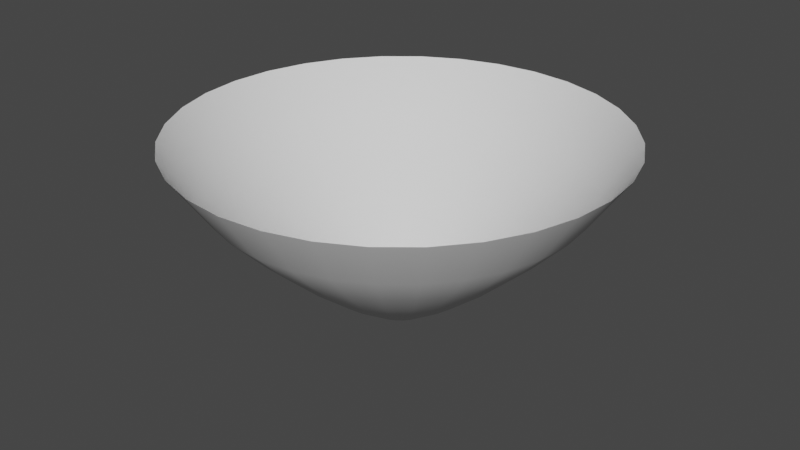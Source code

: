 # Source: Attack_Melee_Cone.blend  (saved by Blender 3.3.6; exported with 4.5.12 LTS)
import bpy
from mathutils import Matrix  # noqa: F401  (used for matrix-valued properties, if any)

bpy.ops.wm.read_factory_settings(use_empty=True)
scene = bpy.context.scene
scene.name = 'Scene'

# ---- collections
col_collection = bpy.data.collections.new('Collection'); scene.collection.children.link(col_collection)

# ---- world
world_world = bpy.data.worlds.new('World'); scene.world = world_world
world_world.use_nodes = True; world_world.node_tree.nodes.clear()
_N = world_world.node_tree.nodes; _L = world_world.node_tree.links
n0 = _N.new('ShaderNodeOutputWorld'); n0.name = 'World Output'; n0.location = (300, 300)
n1 = _N.new('ShaderNodeBackground'); n1.name = 'Background'; n1.location = (10, 300)
n1.inputs[0].default_value = (0.05088, 0.05088, 0.05088, 1.0)
_L.new(n1.outputs[0], n0.inputs[0])
n0.is_active_output = True
world_world.color = (0.05088, 0.05088, 0.05088)
world_world.use_sun_shadow = False
world_world.sun_shadow_jitter_overblur = 0.0

# ---- meshes
me_circle = bpy.data.meshes.new('Circle')
me_circle.from_pydata([(0.0, 1.0, 0.2408), (-0.1951, 0.9808, 0.2408), (-0.3827, 0.9239, 0.2408), (-0.5556, 0.8315, 0.2408), (-0.7071, 0.7071, 0.2408), (-0.8315, 0.5556, 0.2408), (-0.9239, 0.3827, 0.2408), (-0.9808, 0.1951, 0.2408), (-1.0, 0.0, 0.2408), (-0.9808, -0.1951, 0.2408), (-0.9239, -0.3827, 0.2408), (-0.8315, -0.5556, 0.2408), (-0.7071, -0.7071, 0.2408), (-0.5556, -0.8315, 0.2408), (-0.3827, -0.9239, 0.2408), (-0.1951, -0.9808, 0.2408), (0.0, -1.0, 0.2408), (0.1951, -0.9808, 0.2408), (0.3827, -0.9239, 0.2408), (0.5556, -0.8315, 0.2408), (0.7071, -0.7071, 0.2408), (0.8315, -0.5556, 0.2408), (0.9239, -0.3827, 0.2408), (0.9808, -0.1951, 0.2408), (1.0, 0.0, 0.2408), (0.9808, 0.1951, 0.2408), (0.9239, 0.3827, 0.2408), (0.8315, 0.5556, 0.2408), (0.7071, 0.7071, 0.2408), (0.5556, 0.8315, 0.2408), (0.3827, 0.9239, 0.2408), (0.1951, 0.9808, 0.2408), (0.5642, -0.377, -0.1594), (0.4288, -0.2865, -0.3072), (0.2757, -0.1842, -0.4547), (-0.8169, 0.1625, -0.0004908), (-0.6655, 0.1324, -0.1594), (-0.5058, 0.1006, -0.3072), (-0.3253, 0.0647, -0.4547), (0.589, -0.589, -0.0004908), (0.4798, -0.4798, -0.1594), (0.3647, -0.3647, -0.3072), (0.2345, -0.2345, -0.4547), (-0.7695, 0.3187, -0.0004908), (-0.6269, 0.2597, -0.1594), (-1.49e-08, 1.49e-08, -0.612), (-0.4765, 0.1974, -0.3072), (-0.3064, 0.1269, -0.4547), (0.4627, -0.6925, -0.0004908), (0.377, -0.5642, -0.1594), (0.2865, -0.4288, -0.3072), (0.1842, -0.2757, -0.4547), (-1.634e-09, 0.8329, -0.0004908), (-3.339e-09, 0.6785, -0.1594), (-4.998e-09, 0.5157, -0.3072), (-6.536e-09, 0.3316, -0.4547), (-0.6925, 0.4627, -0.0004908), (-0.5642, 0.377, -0.1594), (-0.4288, 0.2865, -0.3072), (-0.2757, 0.1842, -0.4547), (0.3187, -0.7695, -0.0004908), (0.2597, -0.6269, -0.1594), (0.1974, -0.4765, -0.3072), (0.1269, -0.3064, -0.4547), (0.0321, -0.1614, -0.5677), (0.06296, -0.152, -0.5677), (-0.1163, 0.1163, -0.5677), (-0.1368, 0.09141, -0.5677), (0.0321, 0.1614, -0.5677), (-8.17e-09, 0.1645, -0.5677), (0.09141, -0.1368, -0.5677), (-0.152, 0.06296, -0.5677), (0.1163, -0.1163, -0.5677), (-0.1614, 0.0321, -0.5677), (0.1368, -0.09141, -0.5677), (-0.1645, 1.712e-08, -0.5677), (0.152, -0.06296, -0.5677), (-0.1614, -0.0321, -0.5677), (0.1614, -0.0321, -0.5677), (-0.152, -0.06296, -0.5677), (0.1645, 1.712e-08, -0.5677), (-0.1368, -0.09141, -0.5677), (0.1614, 0.0321, -0.5677), (-0.1163, -0.1163, -0.5677), (0.152, 0.06296, -0.5677), (-0.09141, -0.1368, -0.5677), (0.1368, 0.09141, -0.5677), (-0.06296, -0.152, -0.5677), (-0.0321, 0.1614, -0.5677), (0.1163, 0.1163, -0.5677), (-0.0321, -0.1614, -0.5677), (-0.06296, 0.152, -0.5677), (0.09141, 0.1368, -0.5677), (-8.17e-09, -0.1645, -0.5677), (-0.09141, 0.1368, -0.5677), (0.06296, 0.152, -0.5677), (0.6925, -0.4627, -0.0004908), (-0.3316, 1.369e-08, -0.4547), (-0.5157, 1.053e-08, -0.3072), (-0.6785, 6.907e-09, -0.1594), (-0.8329, 3.424e-09, -0.0004908), (0.3064, -0.1269, -0.4547), (0.4765, -0.1974, -0.3072), (0.6269, -0.2597, -0.1594), (0.7695, -0.3187, -0.0004908), (-0.3253, -0.0647, -0.4547), (-0.5058, -0.1006, -0.3072), (-0.6655, -0.1324, -0.1594), (-0.8169, -0.1625, -0.0004908), (0.3253, -0.0647, -0.4547), (0.5058, -0.1006, -0.3072), (0.6655, -0.1324, -0.1594), (0.8169, -0.1625, -0.0004908), (-0.3064, -0.1269, -0.4547), (-0.4765, -0.1974, -0.3072), (-0.6269, -0.2597, -0.1594), (-0.7695, -0.3187, -0.0004908), (0.3316, 1.369e-08, -0.4547), (0.5157, 1.053e-08, -0.3072), (0.6785, 6.907e-09, -0.1594), (0.8329, 3.424e-09, -0.0004908), (-0.2757, -0.1842, -0.4547), (-0.4288, -0.2865, -0.3072), (-0.5642, -0.377, -0.1594), (-0.6925, -0.4627, -0.0004908), (0.3253, 0.0647, -0.4547), (0.5058, 0.1006, -0.3072), (0.6655, 0.1324, -0.1594), (0.8169, 0.1625, -0.0004908), (-0.2345, -0.2345, -0.4547), (-0.3647, -0.3647, -0.3072), (-0.4798, -0.4798, -0.1594), (-0.589, -0.589, -0.0004908), (0.3064, 0.1269, -0.4547), (0.4765, 0.1974, -0.3072), (0.6269, 0.2597, -0.1594), (0.7695, 0.3187, -0.0004908), (-0.1842, -0.2757, -0.4547), (-0.2865, -0.4288, -0.3072), (-0.377, -0.5642, -0.1594), (-0.4627, -0.6925, -0.0004908), (0.2757, 0.1842, -0.4547), (0.4288, 0.2865, -0.3072), (0.5642, 0.377, -0.1594), (0.6925, 0.4627, -0.0004908), (-0.1269, -0.3064, -0.4547), (-0.1974, -0.4765, -0.3072), (-0.2597, -0.6269, -0.1594), (-0.3187, -0.7695, -0.0004908), (-0.0647, 0.3253, -0.4547), (-0.1006, 0.5058, -0.3072), (-0.1324, 0.6655, -0.1594), (-0.1625, 0.8169, -0.0004908), (0.2345, 0.2345, -0.4547), (0.3647, 0.3647, -0.3072), (0.4798, 0.4798, -0.1594), (0.589, 0.589, -0.0004908), (-0.0647, -0.3253, -0.4547), (-0.1006, -0.5058, -0.3072), (-0.1324, -0.6655, -0.1594), (-0.1625, -0.8169, -0.0004908), (-0.1269, 0.3064, -0.4547), (-0.1974, 0.4765, -0.3072), (-0.2597, 0.6269, -0.1594), (-0.3187, 0.7695, -0.0004908), (0.1842, 0.2757, -0.4547), (0.2865, 0.4288, -0.3072), (0.377, 0.5642, -0.1594), (0.4627, 0.6925, -0.0004908), (-6.536e-09, -0.3316, -0.4547), (-4.998e-09, -0.5157, -0.3072), (-3.339e-09, -0.6785, -0.1594), (-1.634e-09, -0.8329, -0.0004908), (-0.1842, 0.2757, -0.4547), (-0.2865, 0.4288, -0.3072), (-0.377, 0.5642, -0.1594), (-0.4627, 0.6925, -0.0004908), (0.1269, 0.3064, -0.4547), (0.1974, 0.4765, -0.3072), (0.2597, 0.6269, -0.1594), (0.3187, 0.7695, -0.0004908), (0.1625, -0.8169, -0.0004908), (0.1324, -0.6655, -0.1594), (0.1006, -0.5058, -0.3072), (0.0647, -0.3253, -0.4547), (-0.589, 0.589, -0.0004909), (-0.4798, 0.4798, -0.1594), (-0.3647, 0.3647, -0.3072), (-0.2345, 0.2345, -0.4547), (0.1625, 0.8169, -0.0004908), (0.1324, 0.6655, -0.1594), (0.1006, 0.5058, -0.3072), (0.0647, 0.3253, -0.4547)], [], [(65, 64, 45), (67, 66, 45), (69, 68, 45), (70, 65, 45), (71, 67, 45), (72, 70, 45), (73, 71, 45), (74, 72, 45), (75, 73, 45), (76, 74, 45), (77, 75, 45), (78, 76, 45), (79, 77, 45), (80, 78, 45), (81, 79, 45), (82, 80, 45), (83, 81, 45), (84, 82, 45), (85, 83, 45), (86, 84, 45), (87, 85, 45), (88, 69, 45), (89, 86, 45), (90, 87, 45), (91, 88, 45), (92, 89, 45), (93, 90, 45), (94, 91, 45), (95, 92, 45), (64, 93, 45), (66, 94, 45), (68, 95, 45), (192, 177, 95, 68), (188, 173, 94, 66), (184, 169, 93, 64), (177, 165, 92, 95), (173, 161, 91, 94), (169, 157, 90, 93), (165, 153, 89, 92), (161, 149, 88, 91), (157, 145, 87, 90), (153, 141, 86, 89), (149, 55, 69, 88), (145, 137, 85, 87), (141, 133, 84, 86), (137, 129, 83, 85), (133, 125, 82, 84), (129, 121, 81, 83), (125, 117, 80, 82), (121, 113, 79, 81), (117, 109, 78, 80), (113, 105, 77, 79), (109, 101, 76, 78), (105, 97, 75, 77), (101, 34, 74, 76), (97, 38, 73, 75), (34, 42, 72, 74), (38, 47, 71, 73), (42, 51, 70, 72), (47, 59, 67, 71), (51, 63, 65, 70), (55, 192, 68, 69), (59, 188, 66, 67), (63, 184, 64, 65), (18, 17, 181, 60), (60, 181, 182, 61), (61, 182, 183, 62), (62, 183, 184, 63), (5, 4, 185, 56), (56, 185, 186, 57), (57, 186, 187, 58), (58, 187, 188, 59), (0, 31, 189, 52), (52, 189, 190, 53), (53, 190, 191, 54), (54, 191, 192, 55), (19, 18, 60, 48), (48, 60, 61, 49), (49, 61, 62, 50), (50, 62, 63, 51), (6, 5, 56, 43), (43, 56, 57, 44), (44, 57, 58, 46), (46, 58, 59, 47), (20, 19, 48, 39), (39, 48, 49, 40), (40, 49, 50, 41), (41, 50, 51, 42), (7, 6, 43, 35), (35, 43, 44, 36), (36, 44, 46, 37), (37, 46, 47, 38), (21, 20, 39, 96), (96, 39, 40, 32), (32, 40, 41, 33), (33, 41, 42, 34), (8, 7, 35, 100), (100, 35, 36, 99), (99, 36, 37, 98), (98, 37, 38, 97), (22, 21, 96, 104), (104, 96, 32, 103), (103, 32, 33, 102), (102, 33, 34, 101), (9, 8, 100, 108), (108, 100, 99, 107), (107, 99, 98, 106), (106, 98, 97, 105), (23, 22, 104, 112), (112, 104, 103, 111), (111, 103, 102, 110), (110, 102, 101, 109), (10, 9, 108, 116), (116, 108, 107, 115), (115, 107, 106, 114), (114, 106, 105, 113), (24, 23, 112, 120), (120, 112, 111, 119), (119, 111, 110, 118), (118, 110, 109, 117), (11, 10, 116, 124), (124, 116, 115, 123), (123, 115, 114, 122), (122, 114, 113, 121), (25, 24, 120, 128), (128, 120, 119, 127), (127, 119, 118, 126), (126, 118, 117, 125), (12, 11, 124, 132), (132, 124, 123, 131), (131, 123, 122, 130), (130, 122, 121, 129), (26, 25, 128, 136), (136, 128, 127, 135), (135, 127, 126, 134), (134, 126, 125, 133), (13, 12, 132, 140), (140, 132, 131, 139), (139, 131, 130, 138), (138, 130, 129, 137), (27, 26, 136, 144), (144, 136, 135, 143), (143, 135, 134, 142), (142, 134, 133, 141), (14, 13, 140, 148), (148, 140, 139, 147), (147, 139, 138, 146), (146, 138, 137, 145), (1, 0, 52, 152), (152, 52, 53, 151), (151, 53, 54, 150), (150, 54, 55, 149), (28, 27, 144, 156), (156, 144, 143, 155), (155, 143, 142, 154), (154, 142, 141, 153), (15, 14, 148, 160), (160, 148, 147, 159), (159, 147, 146, 158), (158, 146, 145, 157), (2, 1, 152, 164), (164, 152, 151, 163), (163, 151, 150, 162), (162, 150, 149, 161), (29, 28, 156, 168), (168, 156, 155, 167), (167, 155, 154, 166), (166, 154, 153, 165), (16, 15, 160, 172), (172, 160, 159, 171), (171, 159, 158, 170), (170, 158, 157, 169), (3, 2, 164, 176), (176, 164, 163, 175), (175, 163, 162, 174), (174, 162, 161, 173), (30, 29, 168, 180), (180, 168, 167, 179), (179, 167, 166, 178), (178, 166, 165, 177), (17, 16, 172, 181), (181, 172, 171, 182), (182, 171, 170, 183), (183, 170, 169, 184), (4, 3, 176, 185), (185, 176, 175, 186), (186, 175, 174, 187), (187, 174, 173, 188), (31, 30, 180, 189), (189, 180, 179, 190), (190, 179, 178, 191), (191, 178, 177, 192)])
me_circle.polygons.foreach_set('use_smooth', [True] * 192)
_uv = me_circle.uv_layers.new(name='UVMap')
_uv.uv.foreach_set('vector', [0.5934, 0.5521, 0.6246, 0.5521, 0.5934, 0.4639, 5.96e-08, 0.5521, 0.03123, 0.5521, 5.96e-08, 0.4639, 0.1562, 0.5521, 0.1874, 0.5521, 0.1562, 0.4639, 0.5621, 0.5521, 0.5934, 0.5521, 0.5621, 0.4639, 0.9681, 0.5521, 0.9994, 0.5521, 0.9681, 0.4639, 0.5309, 0.5521, 0.5621, 0.5521, 0.5309, 0.4639, 0.9369, 0.5521, 0.9681, 0.5521, 0.9369, 0.4639, 0.4997, 0.5521, 0.5309, 0.5521, 0.4997, 0.4639, 0.9057, 0.5521, 0.9369, 0.5521, 0.9057, 0.4639, 0.4685, 0.5521, 0.4997, 0.5521, 0.4685, 0.4639, 0.8745, 0.5521, 0.9057, 0.5521, 0.8745, 0.4639, 0.4372, 0.5521, 0.4685, 0.5521, 0.4372, 0.4639, 0.8432, 0.5521, 0.8745, 0.5521, 0.8432, 0.4639, 0.406, 0.5521, 0.4372, 0.5521, 0.406, 0.4639, 0.812, 0.5521, 0.8432, 0.5521, 0.812, 0.4639, 0.3748, 0.5521, 0.406, 0.5521, 0.3748, 0.4639, 0.7808, 0.5521, 0.812, 0.5521, 0.7808, 0.4639, 0.3435, 0.5521, 0.3748, 0.5521, 0.3435, 0.4639, 0.7495, 0.5521, 0.7808, 0.5521, 0.7495, 0.4639, 0.3123, 0.5521, 0.3435, 0.5521, 0.3123, 0.4639, 0.7183, 0.5521, 0.7495, 0.5521, 0.7183, 0.4639, 0.1249, 0.5521, 0.1562, 0.5521, 0.1249, 0.4639, 0.2811, 0.5521, 0.3123, 0.5521, 0.2811, 0.4639, 0.6871, 0.5521, 0.7183, 0.5521, 0.6871, 0.4639, 0.09369, 0.5521, 0.1249, 0.5521, 0.09369, 0.4639, 0.2498, 0.5521, 0.2811, 0.5521, 0.2498, 0.4639, 0.6558, 0.5521, 0.6871, 0.5521, 0.6558, 0.4639, 0.06246, 0.5521, 0.09369, 0.5521, 0.06246, 0.4639, 0.2186, 0.5521, 0.2498, 0.5521, 0.2186, 0.4639, 0.6246, 0.5521, 0.6558, 0.5521, 0.6246, 0.4639, 0.03123, 0.5521, 0.06246, 0.5521, 0.03123, 0.4639, 0.1874, 0.5521, 0.2186, 0.5521, 0.1874, 0.4639, 0.1874, 0.6417, 0.2186, 0.6417, 0.2186, 0.5521, 0.1874, 0.5521, 0.03123, 0.6417, 0.06246, 0.6417, 0.06246, 0.5521, 0.03123, 0.5521, 0.6246, 0.6417, 0.6558, 0.6417, 0.6558, 0.5521, 0.6246, 0.5521, 0.2186, 0.6417, 0.2498, 0.6417, 0.2498, 0.5521, 0.2186, 0.5521, 0.06246, 0.6417, 0.09369, 0.6417, 0.09369, 0.5521, 0.06246, 0.5521, 0.6558, 0.6417, 0.6871, 0.6417, 0.6871, 0.5521, 0.6558, 0.5521, 0.2498, 0.6417, 0.2811, 0.6417, 0.2811, 0.5521, 0.2498, 0.5521, 0.09369, 0.6417, 0.1249, 0.6417, 0.1249, 0.5521, 0.09369, 0.5521, 0.6871, 0.6417, 0.7183, 0.6417, 0.7183, 0.5521, 0.6871, 0.5521, 0.2811, 0.6417, 0.3123, 0.6417, 0.3123, 0.5521, 0.2811, 0.5521, 0.1249, 0.6417, 0.1562, 0.6417, 0.1562, 0.5521, 0.1249, 0.5521, 0.7183, 0.6417, 0.7495, 0.6417, 0.7495, 0.5521, 0.7183, 0.5521, 0.3123, 0.6417, 0.3435, 0.6417, 0.3435, 0.5521, 0.3123, 0.5521, 0.7495, 0.6417, 0.7808, 0.6417, 0.7808, 0.5521, 0.7495, 0.5521, 0.3435, 0.6417, 0.3748, 0.6417, 0.3748, 0.5521, 0.3435, 0.5521, 0.7808, 0.6417, 0.812, 0.6417, 0.812, 0.5521, 0.7808, 0.5521, 0.3748, 0.6417, 0.406, 0.6417, 0.406, 0.5521, 0.3748, 0.5521, 0.812, 0.6417, 0.8432, 0.6417, 0.8432, 0.5521, 0.812, 0.5521, 0.406, 0.6417, 0.4372, 0.6417, 0.4372, 0.5521, 0.406, 0.5521, 0.8432, 0.6417, 0.8745, 0.6417, 0.8745, 0.5521, 0.8432, 0.5521, 0.4372, 0.6417, 0.4685, 0.6417, 0.4685, 0.5521, 0.4372, 0.5521, 0.8745, 0.6417, 0.9057, 0.6417, 0.9057, 0.5521, 0.8745, 0.5521, 0.4685, 0.6417, 0.4997, 0.6417, 0.4997, 0.5521, 0.4685, 0.5521, 0.9057, 0.6417, 0.9369, 0.6417, 0.9369, 0.5521, 0.9057, 0.5521, 0.4997, 0.6417, 0.5309, 0.6417, 0.5309, 0.5521, 0.4997, 0.5521, 0.9369, 0.6417, 0.9681, 0.6417, 0.9681, 0.5521, 0.9369, 0.5521, 0.5309, 0.6417, 0.5621, 0.6417, 0.5621, 0.5521, 0.5309, 0.5521, 0.9681, 0.6417, 0.9994, 0.6417, 0.9994, 0.5521, 0.9681, 0.5521, 0.5621, 0.6417, 0.5934, 0.6417, 0.5934, 0.5521, 0.5621, 0.5521, 0.1562, 0.6417, 0.1874, 0.6417, 0.1874, 0.5521, 0.1562, 0.5521, 5.96e-08, 0.6417, 0.03123, 0.6417, 0.03123, 0.5521, 5.96e-08, 0.5521, 0.5934, 0.6417, 0.6246, 0.6417, 0.6246, 0.5521, 0.5934, 0.5521, 0.5934, 1.0, 0.6246, 1.0, 0.6246, 0.9104, 0.5934, 0.9104, 0.5934, 0.9104, 0.6246, 0.9104, 0.6246, 0.8208, 0.5934, 0.8208, 0.5934, 0.8208, 0.6246, 0.8208, 0.6246, 0.7313, 0.5934, 0.7313, 0.5934, 0.7313, 0.6246, 0.7313, 0.6246, 0.6417, 0.5934, 0.6417, 5.96e-08, 1.0, 0.03123, 1.0, 0.03123, 0.9104, 5.96e-08, 0.9104, 5.96e-08, 0.9104, 0.03123, 0.9104, 0.03123, 0.8208, 5.96e-08, 0.8208, 5.96e-08, 0.8208, 0.03123, 0.8208, 0.03123, 0.7313, 5.96e-08, 0.7313, 5.96e-08, 0.7313, 0.03123, 0.7313, 0.03123, 0.6417, 5.96e-08, 0.6417, 0.1562, 1.0, 0.1874, 1.0, 0.1874, 0.9104, 0.1562, 0.9104, 0.1562, 0.9104, 0.1874, 0.9104, 0.1874, 0.8208, 0.1562, 0.8208, 0.1562, 0.8208, 0.1874, 0.8208, 0.1874, 0.7313, 0.1562, 0.7313, 0.1562, 0.7313, 0.1874, 0.7313, 0.1874, 0.6417, 0.1562, 0.6417, 0.5621, 1.0, 0.5934, 1.0, 0.5934, 0.9104, 0.5621, 0.9104, 0.5621, 0.9104, 0.5934, 0.9104, 0.5934, 0.8208, 0.5621, 0.8208, 0.5621, 0.8208, 0.5934, 0.8208, 0.5934, 0.7313, 0.5621, 0.7313, 0.5621, 0.7313, 0.5934, 0.7313, 0.5934, 0.6417, 0.5621, 0.6417, 0.9681, 1.0, 0.9994, 1.0, 0.9994, 0.9104, 0.9681, 0.9104, 0.9681, 0.9104, 0.9994, 0.9104, 0.9994, 0.8208, 0.9681, 0.8208, 0.9681, 0.8208, 0.9994, 0.8208, 0.9994, 0.7313, 0.9681, 0.7313, 0.9681, 0.7313, 0.9994, 0.7313, 0.9994, 0.6417, 0.9681, 0.6417, 0.5309, 1.0, 0.5621, 1.0, 0.5621, 0.9104, 0.5309, 0.9104, 0.5309, 0.9104, 0.5621, 0.9104, 0.5621, 0.8208, 0.5309, 0.8208, 0.5309, 0.8208, 0.5621, 0.8208, 0.5621, 0.7313, 0.5309, 0.7313, 0.5309, 0.7313, 0.5621, 0.7313, 0.5621, 0.6417, 0.5309, 0.6417, 0.9369, 1.0, 0.9681, 1.0, 0.9681, 0.9104, 0.9369, 0.9104, 0.9369, 0.9104, 0.9681, 0.9104, 0.9681, 0.8208, 0.9369, 0.8208, 0.9369, 0.8208, 0.9681, 0.8208, 0.9681, 0.7313, 0.9369, 0.7313, 0.9369, 0.7313, 0.9681, 0.7313, 0.9681, 0.6417, 0.9369, 0.6417, 0.4997, 1.0, 0.5309, 1.0, 0.5309, 0.9104, 0.4997, 0.9104, 0.4997, 0.9104, 0.5309, 0.9104, 0.5309, 0.8208, 0.4997, 0.8208, 0.4997, 0.8208, 0.5309, 0.8208, 0.5309, 0.7313, 0.4997, 0.7313, 0.4997, 0.7313, 0.5309, 0.7313, 0.5309, 0.6417, 0.4997, 0.6417, 0.9057, 1.0, 0.9369, 1.0, 0.9369, 0.9104, 0.9057, 0.9104, 0.9057, 0.9104, 0.9369, 0.9104, 0.9369, 0.8208, 0.9057, 0.8208, 0.9057, 0.8208, 0.9369, 0.8208, 0.9369, 0.7313, 0.9057, 0.7313, 0.9057, 0.7313, 0.9369, 0.7313, 0.9369, 0.6417, 0.9057, 0.6417, 0.4685, 1.0, 0.4997, 1.0, 0.4997, 0.9104, 0.4685, 0.9104, 0.4685, 0.9104, 0.4997, 0.9104, 0.4997, 0.8208, 0.4685, 0.8208, 0.4685, 0.8208, 0.4997, 0.8208, 0.4997, 0.7313, 0.4685, 0.7313, 0.4685, 0.7313, 0.4997, 0.7313, 0.4997, 0.6417, 0.4685, 0.6417, 0.8745, 1.0, 0.9057, 1.0, 0.9057, 0.9104, 0.8745, 0.9104, 0.8745, 0.9104, 0.9057, 0.9104, 0.9057, 0.8208, 0.8745, 0.8208, 0.8745, 0.8208, 0.9057, 0.8208, 0.9057, 0.7313, 0.8745, 0.7313, 0.8745, 0.7313, 0.9057, 0.7313, 0.9057, 0.6417, 0.8745, 0.6417, 0.4372, 1.0, 0.4685, 1.0, 0.4685, 0.9104, 0.4372, 0.9104, 0.4372, 0.9104, 0.4685, 0.9104, 0.4685, 0.8208, 0.4372, 0.8208, 0.4372, 0.8208, 0.4685, 0.8208, 0.4685, 0.7313, 0.4372, 0.7313, 0.4372, 0.7313, 0.4685, 0.7313, 0.4685, 0.6417, 0.4372, 0.6417, 0.8432, 1.0, 0.8745, 1.0, 0.8745, 0.9104, 0.8432, 0.9104, 0.8432, 0.9104, 0.8745, 0.9104, 0.8745, 0.8208, 0.8432, 0.8208, 0.8432, 0.8208, 0.8745, 0.8208, 0.8745, 0.7313, 0.8432, 0.7313, 0.8432, 0.7313, 0.8745, 0.7313, 0.8745, 0.6417, 0.8432, 0.6417, 0.406, 1.0, 0.4372, 1.0, 0.4372, 0.9104, 0.406, 0.9104, 0.406, 0.9104, 0.4372, 0.9104, 0.4372, 0.8208, 0.406, 0.8208, 0.406, 0.8208, 0.4372, 0.8208, 0.4372, 0.7313, 0.406, 0.7313, 0.406, 0.7313, 0.4372, 0.7313, 0.4372, 0.6417, 0.406, 0.6417, 0.812, 1.0, 0.8432, 1.0, 0.8432, 0.9104, 0.812, 0.9104, 0.812, 0.9104, 0.8432, 0.9104, 0.8432, 0.8208, 0.812, 0.8208, 0.812, 0.8208, 0.8432, 0.8208, 0.8432, 0.7313, 0.812, 0.7313, 0.812, 0.7313, 0.8432, 0.7313, 0.8432, 0.6417, 0.812, 0.6417, 0.3748, 1.0, 0.406, 1.0, 0.406, 0.9104, 0.3748, 0.9104, 0.3748, 0.9104, 0.406, 0.9104, 0.406, 0.8208, 0.3748, 0.8208, 0.3748, 0.8208, 0.406, 0.8208, 0.406, 0.7313, 0.3748, 0.7313, 0.3748, 0.7313, 0.406, 0.7313, 0.406, 0.6417, 0.3748, 0.6417, 0.7808, 1.0, 0.812, 1.0, 0.812, 0.9104, 0.7808, 0.9104, 0.7808, 0.9104, 0.812, 0.9104, 0.812, 0.8208, 0.7808, 0.8208, 0.7808, 0.8208, 0.812, 0.8208, 0.812, 0.7313, 0.7808, 0.7313, 0.7808, 0.7313, 0.812, 0.7313, 0.812, 0.6417, 0.7808, 0.6417, 0.3435, 1.0, 0.3748, 1.0, 0.3748, 0.9104, 0.3435, 0.9104, 0.3435, 0.9104, 0.3748, 0.9104, 0.3748, 0.8208, 0.3435, 0.8208, 0.3435, 0.8208, 0.3748, 0.8208, 0.3748, 0.7313, 0.3435, 0.7313, 0.3435, 0.7313, 0.3748, 0.7313, 0.3748, 0.6417, 0.3435, 0.6417, 0.7495, 1.0, 0.7808, 1.0, 0.7808, 0.9104, 0.7495, 0.9104, 0.7495, 0.9104, 0.7808, 0.9104, 0.7808, 0.8208, 0.7495, 0.8208, 0.7495, 0.8208, 0.7808, 0.8208, 0.7808, 0.7313, 0.7495, 0.7313, 0.7495, 0.7313, 0.7808, 0.7313, 0.7808, 0.6417, 0.7495, 0.6417, 0.3123, 1.0, 0.3435, 1.0, 0.3435, 0.9104, 0.3123, 0.9104, 0.3123, 0.9104, 0.3435, 0.9104, 0.3435, 0.8208, 0.3123, 0.8208, 0.3123, 0.8208, 0.3435, 0.8208, 0.3435, 0.7313, 0.3123, 0.7313, 0.3123, 0.7313, 0.3435, 0.7313, 0.3435, 0.6417, 0.3123, 0.6417, 0.7183, 1.0, 0.7495, 1.0, 0.7495, 0.9104, 0.7183, 0.9104, 0.7183, 0.9104, 0.7495, 0.9104, 0.7495, 0.8208, 0.7183, 0.8208, 0.7183, 0.8208, 0.7495, 0.8208, 0.7495, 0.7313, 0.7183, 0.7313, 0.7183, 0.7313, 0.7495, 0.7313, 0.7495, 0.6417, 0.7183, 0.6417, 0.1249, 1.0, 0.1562, 1.0, 0.1562, 0.9104, 0.1249, 0.9104, 0.1249, 0.9104, 0.1562, 0.9104, 0.1562, 0.8208, 0.1249, 0.8208, 0.1249, 0.8208, 0.1562, 0.8208, 0.1562, 0.7313, 0.1249, 0.7313, 0.1249, 0.7313, 0.1562, 0.7313, 0.1562, 0.6417, 0.1249, 0.6417, 0.2811, 1.0, 0.3123, 1.0, 0.3123, 0.9104, 0.2811, 0.9104, 0.2811, 0.9104, 0.3123, 0.9104, 0.3123, 0.8208, 0.2811, 0.8208, 0.2811, 0.8208, 0.3123, 0.8208, 0.3123, 0.7313, 0.2811, 0.7313, 0.2811, 0.7313, 0.3123, 0.7313, 0.3123, 0.6417, 0.2811, 0.6417, 0.6871, 1.0, 0.7183, 1.0, 0.7183, 0.9104, 0.6871, 0.9104, 0.6871, 0.9104, 0.7183, 0.9104, 0.7183, 0.8208, 0.6871, 0.8208, 0.6871, 0.8208, 0.7183, 0.8208, 0.7183, 0.7313, 0.6871, 0.7313, 0.6871, 0.7313, 0.7183, 0.7313, 0.7183, 0.6417, 0.6871, 0.6417, 0.09369, 1.0, 0.1249, 1.0, 0.1249, 0.9104, 0.09369, 0.9104, 0.09369, 0.9104, 0.1249, 0.9104, 0.1249, 0.8208, 0.09369, 0.8208, 0.09369, 0.8208, 0.1249, 0.8208, 0.1249, 0.7313, 0.09369, 0.7313, 0.09369, 0.7313, 0.1249, 0.7313, 0.1249, 0.6417, 0.09369, 0.6417, 0.2498, 1.0, 0.2811, 1.0, 0.2811, 0.9104, 0.2498, 0.9104, 0.2498, 0.9104, 0.2811, 0.9104, 0.2811, 0.8208, 0.2498, 0.8208, 0.2498, 0.8208, 0.2811, 0.8208, 0.2811, 0.7313, 0.2498, 0.7313, 0.2498, 0.7313, 0.2811, 0.7313, 0.2811, 0.6417, 0.2498, 0.6417, 0.6558, 1.0, 0.6871, 1.0, 0.6871, 0.9104, 0.6558, 0.9104, 0.6558, 0.9104, 0.6871, 0.9104, 0.6871, 0.8208, 0.6558, 0.8208, 0.6558, 0.8208, 0.6871, 0.8208, 0.6871, 0.7313, 0.6558, 0.7313, 0.6558, 0.7313, 0.6871, 0.7313, 0.6871, 0.6417, 0.6558, 0.6417, 0.06246, 1.0, 0.09369, 1.0, 0.09369, 0.9104, 0.06246, 0.9104, 0.06246, 0.9104, 0.09369, 0.9104, 0.09369, 0.8208, 0.06246, 0.8208, 0.06246, 0.8208, 0.09369, 0.8208, 0.09369, 0.7313, 0.06246, 0.7313, 0.06246, 0.7313, 0.09369, 0.7313, 0.09369, 0.6417, 0.06246, 0.6417, 0.2186, 1.0, 0.2498, 1.0, 0.2498, 0.9104, 0.2186, 0.9104, 0.2186, 0.9104, 0.2498, 0.9104, 0.2498, 0.8208, 0.2186, 0.8208, 0.2186, 0.8208, 0.2498, 0.8208, 0.2498, 0.7313, 0.2186, 0.7313, 0.2186, 0.7313, 0.2498, 0.7313, 0.2498, 0.6417, 0.2186, 0.6417, 0.6246, 1.0, 0.6558, 1.0, 0.6558, 0.9104, 0.6246, 0.9104, 0.6246, 0.9104, 0.6558, 0.9104, 0.6558, 0.8208, 0.6246, 0.8208, 0.6246, 0.8208, 0.6558, 0.8208, 0.6558, 0.7313, 0.6246, 0.7313, 0.6246, 0.7313, 0.6558, 0.7313, 0.6558, 0.6417, 0.6246, 0.6417, 0.03123, 1.0, 0.06246, 1.0, 0.06246, 0.9104, 0.03123, 0.9104, 0.03123, 0.9104, 0.06246, 0.9104, 0.06246, 0.8208, 0.03123, 0.8208, 0.03123, 0.8208, 0.06246, 0.8208, 0.06246, 0.7313, 0.03123, 0.7313, 0.03123, 0.7313, 0.06246, 0.7313, 0.06246, 0.6417, 0.03123, 0.6417, 0.1874, 1.0, 0.2186, 1.0, 0.2186, 0.9104, 0.1874, 0.9104, 0.1874, 0.9104, 0.2186, 0.9104, 0.2186, 0.8208, 0.1874, 0.8208, 0.1874, 0.8208, 0.2186, 0.8208, 0.2186, 0.7313, 0.1874, 0.7313, 0.1874, 0.7313, 0.2186, 0.7313, 0.2186, 0.6417, 0.1874, 0.6417])
me_circle.update()

# ---- objects
ob_circle = bpy.data.objects.new('Circle', me_circle)

# ---- transforms, parenting, visibility, modifiers, constraints
ob_circle.location = (0.0, 0.0, 0.0)

# ---- collection membership
col_collection.objects.link(ob_circle)

# ---- scene / render settings (as saved in the file)
scene.frame_start = 1; scene.frame_end = 250; scene.frame_set(82)
scene.render.engine = 'BLENDER_EEVEE_NEXT'
scene.cycles.sampling_pattern = 'TABULATED_SOBOL'
scene.cycles.use_light_tree = False
scene.view_settings.view_transform = 'Filmic'
bpy.context.view_layer.update()

# ---- added for rendering (the .blend has no active camera and no usable light): camera, sun
cam_auto = bpy.data.cameras.new('AutoCamera')
cam_auto.lens = 50.0
cam_auto.sensor_width = 36.0
cam_auto.clip_end = 1000.0
ob_auto_camera = bpy.data.objects.new('AutoCamera', cam_auto)
scene.collection.objects.link(ob_auto_camera)
ob_auto_camera.location = (2.73329, -3.27995, 2.00104)
ob_auto_camera.rotation_euler = (1.09748, -7.21219e-08, 0.694738)
scene.camera = ob_auto_camera
light_auto_sun = bpy.data.lights.new('AutoSun', 'SUN')
light_auto_sun.energy = 3.0
light_auto_sun.angle = 0.0523599
ob_auto_sun = bpy.data.objects.new('AutoSun', light_auto_sun)
scene.collection.objects.link(ob_auto_sun)
ob_auto_sun.rotation_euler = (0.872665, 0.174533, 0.523599)
bpy.context.view_layer.update()
